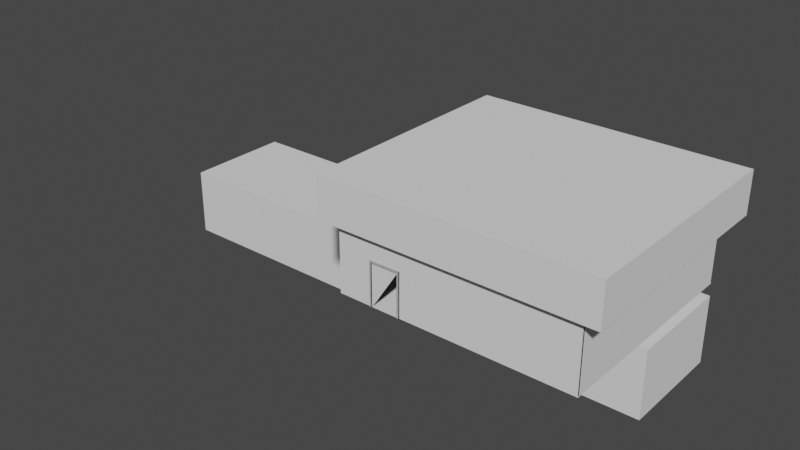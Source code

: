 # Source: Dealership_concept.blend  (saved by Blender 2.91.10; exported with 4.5.12 LTS)
import bpy
from mathutils import Matrix  # noqa: F401  (used for matrix-valued properties, if any)

bpy.ops.wm.read_factory_settings(use_empty=True)
scene = bpy.context.scene
scene.name = 'Scene'

# ---- collections
col_mesh = bpy.data.collections.new('Mesh'); scene.collection.children.link(col_mesh)
col_references = bpy.data.collections.new('References'); col_mesh.children.link(col_references)
col_door = bpy.data.collections.new('Door'); scene.collection.children.link(col_door)

# ---- world
world_world = bpy.data.worlds.new('World'); scene.world = world_world
world_world.use_nodes = True; world_world.node_tree.nodes.clear()
_N = world_world.node_tree.nodes; _L = world_world.node_tree.links
n0 = _N.new('ShaderNodeOutputWorld'); n0.name = 'World Output'; n0.location = (300, 300)
n1 = _N.new('ShaderNodeBackground'); n1.name = 'Background'; n1.location = (10, 300)
n1.inputs[0].default_value = (0.05088, 0.05088, 0.05088, 1.0)
_L.new(n1.outputs[0], n0.inputs[0])
n0.is_active_output = True
world_world.color = (0.05088, 0.05088, 0.05088)
world_world.use_sun_shadow = False
world_world.sun_shadow_jitter_overblur = 0.0

# ---- meshes
me_plane_001 = bpy.data.meshes.new('Plane.001')
me_plane_001.from_pydata([(-2.873, -1.633, 6.216), (-2.873, 0.4672, 6.216), (-2.873, -1.633, 5.989), (-2.873, 0.4672, 5.989), (-1.405, -1.633, 6.216), (-1.405, 0.4672, 6.216), (-1.405, -1.633, 5.989), (-1.405, 0.4672, 5.989), (-2.8, -1.633, 6.216), (-2.8, -1.633, 5.989), (-2.8, 0.3668, 6.216), (-2.8, 0.3668, 5.989), (-1.5, -1.633, 6.216), (-1.5, -1.633, 5.989), (-1.5, 0.3668, 5.989), (-1.5, 0.3668, 6.216), (-4.473, -1.633, 6.163), (6.627, -1.633, 6.163), (-4.473, 1.567, 6.163), (6.627, 3.333, 6.163), (-4.385, -1.633, -4.124), (-4.385, 1.567, -4.124), (6.627, -1.633, -4.137), (6.627, 3.333, -4.137), (6.627, -1.633, 6.113), (6.627, 3.333, 6.113), (-4.375, -1.633, 1.031), (6.568, -1.633, 1.031), (-4.375, 1.567, 1.031), (6.568, 3.333, 1.031), (-4.388, -1.633, 6.079), (6.627, -1.633, 6.043), (-4.392, 1.567, 6.075), (6.627, 3.333, 6.043), (-4.3, -1.633, -4.039), (-4.304, 1.567, -4.035), (6.542, -1.633, -4.052), (6.538, 3.333, -4.057), (6.507, -1.633, 6.113), (6.507, 3.333, 6.113), (-4.375, -1.633, 0.911), (6.568, -1.633, 0.911), (-4.375, 1.567, 0.911), (6.568, 3.333, 0.911), (-2.8, -1.633, 6.073), (-2.8, -1.633, 6.163), (-2.8, 0.3668, 6.163), (-3.139, -1.633, 0.911), (-3.139, -1.633, 1.031), (-3.139, 0.3668, 0.911), (-3.139, 0.3668, 1.031), (-1.839, -1.633, 0.911), (-1.839, -1.633, 1.031), (-1.839, 0.3668, 0.911), (-1.839, 0.3668, 1.031), (-2.873, -1.633, 6.074), (-2.873, -1.633, 6.163), (-2.873, 0.4672, 6.071), (-2.873, 0.4672, 6.163), (-1.405, -1.633, 6.069), (-1.405, -1.633, 6.163), (-1.405, 0.4672, 6.066), (-1.405, 0.4672, 6.163), (-2.8, 0.3668, 6.163), (-2.8, 0.3668, 6.071), (-2.8, -1.633, 6.073), (-2.8, -1.633, 6.163), (-1.5, 0.3668, 6.067), (-1.5, 0.3668, 6.163), (-1.5, 0.3668, 6.067), (-1.5, 0.3668, 6.163), (-4.373, -1.633, 6.113), (6.627, -1.633, 6.113), (-4.373, -1.633, -4.187), (6.627, -1.633, -4.187), (-2.873, -1.633, 6.216), (-2.873, 0.4672, 6.216), (-2.873, -1.633, 5.989), (-2.873, 0.4672, 5.989), (-1.405, -1.633, 6.216), (-1.405, 0.4672, 6.216), (-1.405, -1.633, 5.989), (-1.405, 0.4672, 5.989), (-2.8, -1.633, 6.216), (-2.8, -1.633, 5.989), (-2.8, 0.3668, 6.216), (-2.8, 0.3668, 5.989), (-1.5, -1.633, 6.216), (-1.5, -1.633, 5.989), (-1.5, 0.3668, 5.989), (-1.5, 0.3668, 6.216), (-3.224, -1.633, 1.092), (-3.224, 0.4672, 1.092), (-3.224, -1.633, 0.8646), (-3.224, 0.4672, 0.8646), (-1.756, -1.633, 1.092), (-1.756, 0.4672, 1.092), (-1.756, -1.633, 0.8646), (-1.756, 0.4672, 0.8646), (-3.139, -1.633, 1.092), (-3.139, -1.633, 0.8646), (-3.139, 0.3668, 1.092), (-3.139, 0.3668, 0.8646), (-1.839, -1.633, 1.092), (-1.839, -1.633, 0.8646), (-1.839, 0.3668, 0.8646), (-1.839, 0.3668, 1.092), (-4.373, -1.633, -0.489), (6.627, -1.633, -0.489), (6.627, -1.633, -2.916), (-4.373, -1.633, -2.916), (2.601, -1.633, 6.113), (5.448, -1.633, 6.113), (5.448, -1.633, -4.187), (2.601, -1.633, -4.187), (5.448, -1.633, -0.489), (2.601, -1.633, -0.489), (5.448, -1.633, -2.916), (2.601, -1.633, -2.916), (5.448, -2.305, -0.489), (2.601, -2.305, -0.489), (5.448, -2.305, -2.916), (2.601, -2.305, -2.916), (6.627, -2.305, 1.031), (-18.87, -2.305, 1.031), (6.627, -2.305, -4.187), (-18.87, -2.305, -4.187), (6.627, -5.53, 1.031), (-18.87, -5.53, 1.031), (6.627, -5.53, -4.187), (-18.87, -5.53, -4.187), (3.55, -1.633, 6.113), (4.499, -1.633, 6.113), (4.499, -1.633, -4.187), (3.55, -1.633, -4.187), (4.499, -1.633, -0.489), (3.55, -1.633, -0.489), (4.499, -1.633, -2.916), (3.55, -1.633, -2.916), (4.499, -2.305, -0.489), (3.55, -2.305, -0.489), (4.499, -2.305, -2.916), (3.55, -2.305, -2.916), (-1.872, -2.305, 1.031), (-10.37, -2.305, 1.031), (-1.872, -2.305, -4.187), (-10.37, -2.305, -4.187), (-1.872, -5.53, 1.031), (-10.37, -5.53, 1.031), (-1.872, -5.53, -4.187), (-10.37, -5.53, -4.187)], [], [(9, 2, 3, 7, 6, 13, 14, 11), (4, 5, 1, 0, 8, 10, 15, 12), (6, 4, 12, 13), (0, 2, 9, 8), (16, 18, 21, 20), (20, 21, 23, 22), (22, 23, 25, 24), (30, 34, 35, 32), (34, 36, 37, 35), (36, 38, 39, 37), (19, 17, 31, 33), (18, 19, 33, 32), (21, 18, 32, 35), (16, 20, 34, 30), (23, 21, 35, 37), (20, 22, 36, 34), (24, 25, 39, 38), (25, 23, 37, 39), (22, 24, 38, 36), (26, 28, 42, 40), (29, 27, 41, 43), (28, 29, 43, 42), (68, 46, 45, 44, 65, 64, 69, 67), (49, 50, 48, 47), (53, 51, 52, 54), (53, 54, 50, 49), (27, 29, 28, 26, 48, 50, 54, 52), (47, 40, 42, 43, 41, 51, 53, 49), (26, 40, 47, 48), (41, 27, 52, 51), (63, 66, 45, 46, 68, 70), (16, 30, 55, 56), (65, 44, 45, 66), (31, 17, 60, 59), (3, 2, 0, 1, 58, 56, 55, 57), (62, 5, 4, 6, 7, 61, 59, 60), (7, 3, 57, 61), (1, 5, 62, 58), (63, 10, 8, 9, 11, 64, 65, 66), (13, 12, 15, 70, 68, 67, 14), (14, 67, 69), (70, 15, 10, 63), (64, 11, 14, 69), (60, 17, 19, 18, 16, 56, 58, 62), (30, 32, 33, 31, 59, 61, 57, 55), (117, 109, 74, 113), (75, 76, 78, 77), (81, 82, 80, 79), (82, 78, 76, 80), (86, 85, 83, 84), (88, 87, 90, 89), (89, 90, 85, 86), (84, 77, 78, 82, 81, 88, 89, 86), (79, 80, 76, 75, 83, 85, 90, 87), (81, 79, 87, 88), (75, 77, 84, 83), (91, 92, 94, 93), (97, 98, 96, 95), (98, 94, 92, 96), (102, 101, 99, 100), (103, 106, 105, 104), (105, 106, 101, 102), (100, 93, 94, 98, 97, 104, 105, 102), (95, 96, 92, 91, 99, 101, 106, 103), (97, 95, 103, 104), (91, 93, 100, 99), (112, 72, 108, 115), (115, 108, 109, 117), (107, 116, 118, 110), (115, 117, 121, 119), (71, 111, 116, 107), (110, 118, 114, 73), (118, 116, 120, 122), (122, 120, 124, 126), (139, 119, 123, 143), (119, 121, 125, 123), (142, 122, 126, 146), (123, 125, 129, 127), (146, 126, 130, 150), (126, 124, 128, 130), (143, 123, 127, 147), (147, 127, 129, 149), (128, 148, 150, 130), (148, 147, 149, 150), (124, 144, 148, 128), (144, 143, 147, 148), (125, 145, 149, 129), (145, 146, 150, 149), (121, 141, 145, 125), (141, 142, 146, 145), (120, 140, 144, 124), (140, 139, 143, 144), (135, 115, 119, 139, 140, 120, 116, 136), (137, 117, 113, 133, 134, 114, 118, 138), (132, 112, 115, 135, 136, 116, 111, 131), (138, 118, 122, 142, 141, 121, 117, 137)])
_uv = me_plane_001.uv_layers.new(name='UVMap')
_uv.uv.foreach_set('vector', [0.375, 0.2625, 0.375, 0.25, 0.625, 0.25, 0.625, 0.5, 0.375, 0.5, 0.375, 0.4839, 0.613, 0.4839, 0.613, 0.2625, 0.375, 0.75, 0.625, 0.75, 0.625, 1.0, 0.375, 1.0, 0.375, 0.9875, 0.613, 0.9875, 0.613, 0.7661, 0.375, 0.7661, 0.375, 0.5, 0.375, 0.75, 0.3589, 0.75, 0.3589, 0.5, 0.125, 0.75, 0.125, 0.5, 0.1375, 0.5, 0.1375, 0.75, 0.0, 0.0, 0.0, 1.0, 0.0, 1.0, 0.0, 0.0, 0.0, 0.0, 0.0, 1.0, 0.0, 1.0, 0.0, 0.0, 0.0, 0.0, 0.0, 1.0, 0.0, 1.0, 0.0, 0.0, 0.0, 0.0, 0.0, 0.0, 0.0, 1.0, 0.0, 1.0, 0.0, 0.0, 0.0, 0.0, 0.0, 1.0, 0.0, 1.0, 0.0, 0.0, 0.0, 0.0, 0.0, 1.0, 0.0, 1.0, 1.0, 1.0, 1.0, 0.0, 1.0, 0.0, 1.0, 1.0, 0.0, 1.0, 1.0, 1.0, 1.0, 1.0, 0.0, 1.0, 0.0, 1.0, 0.0, 1.0, 0.0, 1.0, 0.0, 1.0, 0.0, 0.0, 0.0, 0.0, 0.0, 0.0, 0.0, 0.0, 0.0, 1.0, 0.0, 1.0, 0.0, 1.0, 0.0, 1.0, 0.0, 0.0, 0.0, 0.0, 0.0, 0.0, 0.0, 0.0, 0.0, 0.0, 0.0, 1.0, 0.0, 1.0, 0.0, 0.0, 0.0, 1.0, 0.0, 1.0, 0.0, 1.0, 0.0, 1.0, 0.0, 0.0, 0.0, 0.0, 0.0, 0.0, 0.0, 0.0, 0.0, 0.0, 0.0, 1.0, 0.0, 1.0, 0.0, 0.0, 1.0, 1.0, 1.0, 0.0, 1.0, 0.0, 1.0, 1.0, 0.0, 1.0, 1.0, 1.0, 1.0, 1.0, 0.0, 1.0, 0.625, 0.6985, 0.625, 0.05154, 0.375, 0.05154, 0.1441, 0.0, 0.1441, 0.0, 0.1443, 0.5825, 0.2623, 0.5491, 0.625, 0.6583, 0.625, 0.1677, 0.625, 0.1177, 0.375, 0.1177, 0.375, 0.1677, 0.625, 0.5823, 0.375, 0.5823, 0.375, 0.6323, 0.625, 0.6323, 0.625, 0.5823, 0.625, 0.6323, 0.875, 0.6323, 0.875, 0.5823, 1.0, 0.0, 1.0, 1.0, 0.0, 1.0, 0.0, 0.0, 0.113, 0.0, 0.113, 0.5919, 0.2318, 0.5575, 0.2318, 0.0, 0.113, 0.0, 0.0, 0.0, 0.0, 1.0, 1.0, 1.0, 1.0, 0.0, 0.2318, 0.0, 0.2318, 0.5575, 0.113, 0.5919, 0.0, 0.0, 0.0, 0.0, 0.113, 0.0, 0.113, 0.0, 1.0, 0.0, 1.0, 0.0, 0.2318, 0.0, 0.2318, 0.0, 0.1507, 0.5806, 0.1507, 0.0, 0.1507, 0.0, 0.1507, 0.5806, 0.2678, 0.5477, 0.2678, 0.5477, 0.0, 0.0, 0.0, 0.0, 0.1375, 0.0, 0.1441, 0.0, 0.1441, 0.0, 0.1441, 0.0, 0.1507, 0.0, 0.1507, 0.0, 1.0, 0.0, 1.0, 0.0, 0.2764, 0.0, 0.2708, 0.0, 0.625, 0.25, 0.375, 0.25, 0.375, 0.0, 0.625, 0.0, 0.625, 0.05854, 0.375, 0.05854, 0.375, 0.1567, 0.625, 0.1596, 0.625, 0.6915, 0.625, 0.75, 0.375, 0.75, 0.375, 0.5, 0.625, 0.5, 0.625, 0.5853, 0.375, 0.5881, 0.375, 0.6915, 0.625, 0.5, 0.875, 0.5, 0.875, 0.5904, 0.625, 0.5853, 0.875, 0.75, 0.625, 0.75, 0.625, 0.6915, 0.875, 0.6915, 0.625, 0.05154, 0.625, 0.02934, 0.375, 0.02934, 0.375, 0.1241, 0.625, 0.1241, 0.625, 0.08992, 0.375, 0.08887, 0.375, 0.05154, 0.375, 0.6259, 0.375, 0.7207, 0.625, 0.7207, 0.625, 0.6985, 0.625, 0.6985, 0.625, 0.6583, 0.625, 0.6259, 0.625, 0.6259, 0.625, 0.6583, 0.625, 0.6583, 0.625, 0.6985, 0.625, 0.7207, 0.875, 0.7207, 0.875, 0.6985, 0.875, 0.6601, 0.875, 0.6259, 0.625, 0.6259, 0.625, 0.6583, 0.2764, 0.0, 1.0, 0.0, 1.0, 1.0, 0.0, 1.0, 0.0, 0.0, 0.1441, 0.0, 0.1441, 0.6106, 0.2764, 0.5741, 0.0, 0.0, 0.0, 1.0, 1.0, 1.0, 1.0, 0.0, 0.2708, 0.0, 0.2709, 0.5757, 0.1377, 0.6126, 0.1375, 0.0, 0.6667, 0.75, 1.0, 0.75, 1.0, 1.0, 0.6667, 1.0, 0.375, 0.0, 0.625, 0.0, 0.625, 0.25, 0.375, 0.25, 0.375, 0.5, 0.625, 0.5, 0.625, 0.75, 0.375, 0.75, 0.625, 0.5, 0.875, 0.5, 0.875, 0.75, 0.625, 0.75, 0.625, 0.1241, 0.625, 0.02934, 0.375, 0.02934, 0.375, 0.1241, 0.375, 0.6259, 0.375, 0.7207, 0.625, 0.7207, 0.625, 0.6259, 0.625, 0.6259, 0.625, 0.7207, 0.875, 0.7207, 0.875, 0.6259, 0.375, 0.2625, 0.375, 0.25, 0.625, 0.25, 0.625, 0.5, 0.375, 0.5, 0.375, 0.4839, 0.613, 0.4839, 0.613, 0.2625, 0.375, 0.75, 0.625, 0.75, 0.625, 1.0, 0.375, 1.0, 0.375, 0.9875, 0.613, 0.9875, 0.613, 0.7661, 0.375, 0.7661, 0.375, 0.5, 0.375, 0.75, 0.3589, 0.75, 0.3589, 0.5, 0.125, 0.75, 0.125, 0.5, 0.1375, 0.5, 0.1375, 0.75, 0.375, 0.0, 0.625, 0.0, 0.625, 0.25, 0.375, 0.25, 0.375, 0.5, 0.625, 0.5, 0.625, 0.75, 0.375, 0.75, 0.625, 0.5, 0.875, 0.5, 0.875, 0.75, 0.625, 0.75, 0.625, 0.187, 0.625, 0.09222, 0.375, 0.09222, 0.375, 0.187, 0.375, 0.6578, 0.625, 0.6578, 0.625, 0.563, 0.375, 0.563, 0.625, 0.563, 0.625, 0.6578, 0.875, 0.6578, 0.875, 0.563, 0.375, 0.2645, 0.375, 0.25, 0.625, 0.25, 0.625, 0.5, 0.375, 0.5, 0.375, 0.4859, 0.613, 0.4859, 0.613, 0.2645, 0.375, 0.75, 0.625, 0.75, 0.625, 1.0, 0.375, 1.0, 0.375, 0.9855, 0.613, 0.9855, 0.613, 0.7641, 0.375, 0.7641, 0.375, 0.5, 0.375, 0.75, 0.3609, 0.75, 0.3609, 0.5, 0.125, 0.75, 0.125, 0.5, 0.1395, 0.5, 0.1395, 0.75, 0.6667, 0.0, 1.0, 0.0, 1.0, 0.5, 0.6667, 0.5, 0.6667, 0.5, 1.0, 0.5, 1.0, 0.75, 0.6667, 0.75, 0.0, 0.5, 0.3333, 0.5, 0.3333, 0.75, 0.0, 0.75, 0.6667, 0.5, 0.6667, 0.75, 0.6667, 0.75, 0.6667, 0.5, 0.0, 0.0, 0.3333, 0.0, 0.3333, 0.5, 0.0, 0.5, 0.0, 0.75, 0.3333, 0.75, 0.3333, 1.0, 0.0, 1.0, 0.3333, 0.75, 0.3333, 0.5, 0.3333, 0.5, 0.3333, 0.75, 0.3333, 0.75, 0.3333, 0.5, 0.3333, 0.5, 0.3333, 0.75, 0.5556, 0.5, 0.6667, 0.5, 0.6667, 0.5, 0.5556, 0.5, 0.6667, 0.5, 0.6667, 0.75, 0.6667, 0.75, 0.6667, 0.5, 0.4444, 0.75, 0.3333, 0.75, 0.3333, 0.75, 0.4444, 0.75, 0.6667, 0.5, 0.6667, 0.75, 0.6667, 0.75, 0.6667, 0.5, 0.4444, 0.75, 0.3333, 0.75, 0.3333, 0.75, 0.4444, 0.75, 0.3333, 0.75, 0.3333, 0.5, 0.3333, 0.5, 0.3333, 0.75, 0.5556, 0.5, 0.6667, 0.5, 0.6667, 0.5, 0.5556, 0.5, 0.5556, 0.5, 0.6667, 0.5, 0.6667, 0.75, 0.5556, 0.75, 0.3333, 0.5, 0.4444, 0.5, 0.4444, 0.75, 0.3333, 0.75, 0.4444, 0.5, 0.5556, 0.5, 0.5556, 0.75, 0.4444, 0.75, 0.3333, 0.5, 0.4444, 0.5, 0.4444, 0.5, 0.3333, 0.5, 0.4444, 0.5, 0.5556, 0.5, 0.5556, 0.5, 0.4444, 0.5, 0.6667, 0.75, 0.5556, 0.75, 0.5556, 0.75, 0.6667, 0.75, 0.5556, 0.75, 0.4444, 0.75, 0.4444, 0.75, 0.5556, 0.75, 0.6667, 0.75, 0.5556, 0.75, 0.5556, 0.75, 0.6667, 0.75, 0.5556, 0.75, 0.4444, 0.75, 0.4444, 0.75, 0.5556, 0.75, 0.3333, 0.5, 0.4444, 0.5, 0.4444, 0.5, 0.3333, 0.5, 0.4444, 0.5, 0.5556, 0.5, 0.5556, 0.5, 0.4444, 0.5, 0.5556, 0.5, 0.6667, 0.5, 0.6667, 0.5, 0.5556, 0.5, 0.4444, 0.5, 0.3333, 0.5, 0.3333, 0.5, 0.4444, 0.5, 0.5556, 0.75, 0.6667, 0.75, 0.6667, 1.0, 0.5556, 1.0, 0.4444, 1.0, 0.3333, 1.0, 0.3333, 0.75, 0.4444, 0.75, 0.5556, 0.0, 0.6667, 0.0, 0.6667, 0.5, 0.5556, 0.5, 0.4444, 0.5, 0.3333, 0.5, 0.3333, 0.0, 0.4444, 0.0, 0.4444, 0.75, 0.3333, 0.75, 0.3333, 0.75, 0.4444, 0.75, 0.5556, 0.75, 0.6667, 0.75, 0.6667, 0.75, 0.5556, 0.75])
me_plane_001.use_remesh_fix_poles = True
me_plane_001.use_remesh_preserve_attributes = False
me_plane_001.use_mirror_vertex_groups = False
me_plane_001.update()
me_cube_001 = bpy.data.meshes.new('Cube.001')
me_cube_001.from_pydata([(-0.5, -0.5, 0.0), (-0.5, -0.5, 1.7), (-0.5, 0.5, 0.0), (-0.5, 0.5, 1.7), (0.5, -0.5, 0.0), (0.5, -0.5, 1.7), (0.5, 0.5, 0.0), (0.5, 0.5, 1.7)], [], [(0, 1, 3, 2), (2, 3, 7, 6), (6, 7, 5, 4), (4, 5, 1, 0), (2, 6, 4, 0), (7, 3, 1, 5)])
_uv = me_cube_001.uv_layers.new(name='UVMap')
_uv.uv.foreach_set('vector', [0.375, 0.0, 0.625, 0.0, 0.625, 0.25, 0.375, 0.25, 0.375, 0.25, 0.625, 0.25, 0.625, 0.5, 0.375, 0.5, 0.375, 0.5, 0.625, 0.5, 0.625, 0.75, 0.375, 0.75, 0.375, 0.75, 0.625, 0.75, 0.625, 1.0, 0.375, 1.0, 0.125, 0.5, 0.375, 0.5, 0.375, 0.75, 0.125, 0.75, 0.625, 0.5, 0.875, 0.5, 0.875, 0.75, 0.625, 0.75])
me_cube_001.use_remesh_fix_poles = True
me_cube_001.use_remesh_preserve_attributes = False
me_cube_001.use_mirror_vertex_groups = False
me_cube_001.update()
me_cube_003 = bpy.data.meshes.new('Cube.003')
me_cube_003.from_pydata([(-6.367, -5.579, 3.2), (-6.367, -5.579, 5.2), (-6.367, 5.579, 3.2), (-6.367, 5.579, 5.2), (6.367, -5.579, 3.2), (6.367, -5.579, 5.2), (6.367, 5.579, 3.2), (6.367, 5.579, 5.2)], [], [(0, 1, 3, 2), (2, 3, 7, 6), (6, 7, 5, 4), (4, 5, 1, 0), (2, 6, 4, 0), (7, 3, 1, 5)])
_uv = me_cube_003.uv_layers.new(name='UVMap')
_uv.uv.foreach_set('vector', [0.375, 0.0, 0.625, 0.0, 0.625, 0.25, 0.375, 0.25, 0.375, 0.25, 0.625, 0.25, 0.625, 0.5, 0.375, 0.5, 0.375, 0.5, 0.625, 0.5, 0.625, 0.75, 0.375, 0.75, 0.375, 0.75, 0.625, 0.75, 0.625, 1.0, 0.375, 1.0, 0.125, 0.5, 0.375, 0.5, 0.375, 0.75, 0.125, 0.75, 0.625, 0.5, 0.875, 0.5, 0.875, 0.75, 0.625, 0.75])
me_cube_003.use_remesh_fix_poles = True
me_cube_003.use_remesh_preserve_attributes = False
me_cube_003.use_mirror_vertex_groups = False
me_cube_003.update()

# ---- objects
ob_plane = bpy.data.objects.new('Plane', me_plane_001)
ob_person_reference = bpy.data.objects.new('Person reference', me_cube_001)
ob_empty = bpy.data.objects.new('Empty', None)
ob_empty_001 = bpy.data.objects.new('Empty.001', None)
ob_roof_guide = bpy.data.objects.new('roof guide', me_cube_003)

# ---- transforms, parenting, visibility, modifiers, constraints
ob_plane.location = (-1.127, 0.9631, 1.633)
ob_plane.rotation_euler = (1.571, 0.0, 0.0)
ob_plane.lineart.crease_threshold = 0.0
_m = ob_plane.modifiers.new('Solidify', 'SOLIDIFY')
_m.thickness = 0.05
ob_person_reference.location = (3.562, 1.092, -3.658)
ob_person_reference.display_type = 'SOLID'
ob_person_reference.lineart.crease_threshold = 0.0
ob_empty.location = (7.604, 0.0, 2.369)
ob_empty.rotation_euler = (1.571, -0.0, -0.0)
ob_empty.scale = (5.771, 5.771, 5.771)
ob_empty.empty_display_type = 'IMAGE'
ob_empty.empty_display_size = 5.0
ob_empty.use_empty_image_alpha = True
ob_empty.color = (1.0, 1.0, 1.0, 0.1929)
ob_empty.lineart.crease_threshold = 0.0
ob_empty_001.location = (6.986, -6.801, 2.518)
ob_empty_001.rotation_euler = (1.571, -0.0, 1.571)
ob_empty_001.scale = (5.771, 5.771, 5.771)
ob_empty_001.empty_display_type = 'IMAGE'
ob_empty_001.empty_display_size = 5.0
ob_empty_001.use_empty_image_alpha = True
ob_empty_001.color = (1.0, 1.0, 1.0, 0.1929)
ob_empty_001.lineart.crease_threshold = 0.0
ob_roof_guide.location = (0.0, 0.0, 0.0)
ob_roof_guide.display_type = 'WIRE'
ob_roof_guide.lineart.crease_threshold = 0.0

# ---- collection membership
col_mesh.objects.link(ob_plane)
col_references.objects.link(ob_person_reference)
col_references.objects.link(ob_empty)
col_references.objects.link(ob_empty_001)
col_references.objects.link(ob_roof_guide)

# ---- scene / render settings (as saved in the file)
scene.frame_start = 1; scene.frame_end = 250; scene.frame_set(0)
scene.render.engine = 'BLENDER_EEVEE_NEXT'
scene.cycles.use_denoising = False
scene.cycles.samples = 128
scene.cycles.sampling_pattern = 'TABULATED_SOBOL'
scene.cycles.use_adaptive_sampling = False
scene.cycles.use_light_tree = False
scene.view_settings.view_transform = 'Filmic'
bpy.context.view_layer.update()

# ---- added for rendering (the .blend has no active camera and no usable light): camera, sun
cam_auto = bpy.data.cameras.new('AutoCamera')
cam_auto.lens = 50.0
cam_auto.sensor_width = 36.0
cam_auto.clip_end = 1000.0
ob_auto_camera = bpy.data.objects.new('AutoCamera', cam_auto)
scene.collection.objects.link(ob_auto_camera)
ob_auto_camera.location = (20.9965, -33.3909, 22.8943)
ob_auto_camera.rotation_euler = (1.09748, -7.21219e-08, 0.694738)
scene.camera = ob_auto_camera
light_auto_sun = bpy.data.lights.new('AutoSun', 'SUN')
light_auto_sun.energy = 3.0
light_auto_sun.angle = 0.0523599
ob_auto_sun = bpy.data.objects.new('AutoSun', light_auto_sun)
scene.collection.objects.link(ob_auto_sun)
ob_auto_sun.rotation_euler = (0.872665, 0.174533, 0.523599)
bpy.context.view_layer.update()
